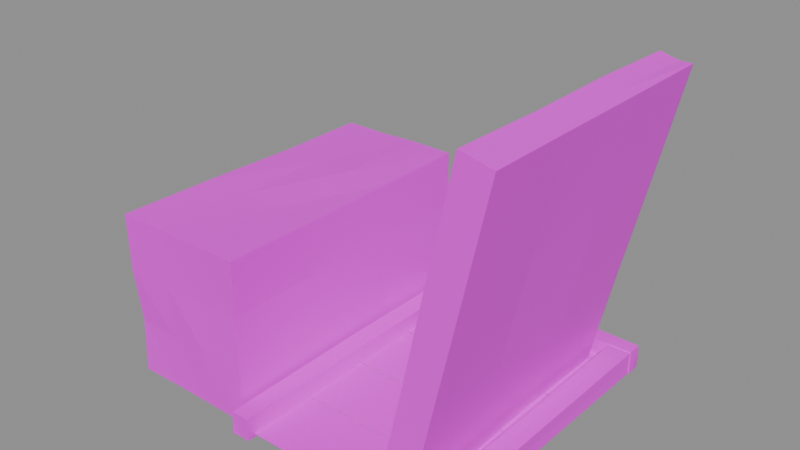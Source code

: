 # Source: prop.burial_niche_open.blend  (saved by Blender 5.2.45; exported with 4.5.12 LTS)
import bpy
from mathutils import Matrix  # noqa: F401  (used for matrix-valued properties, if any)

bpy.ops.wm.read_factory_settings(use_empty=True)
scene = bpy.context.scene
scene.name = 'Scene'

# ---- images (referenced by path relative to the original .blend; pixels are not part of the script)
import os
ASSET_DIR = os.environ.get("B2B_ASSET_DIR", "")  # directory of the original .blend (textures are referenced by path, not embedded)
HERE = os.path.dirname(os.path.abspath(__file__))  # packed textures are extracted next to this script under _unpacked/

def load_image(name, relpath, width, height, colorspace="sRGB"):
    """Load a texture the original file referenced (path relative to the .blend, or extracted next to this script)."""
    p = next((c for c in (os.path.join(HERE, relpath), os.path.join(ASSET_DIR, relpath)) if relpath and os.path.exists(c)), "")
    if p:
        img = bpy.data.images.load(p, check_existing=True)
        img.name = name
    else:  # same state as the original file: an image datablock whose file is absent (Cycles renders it pink)
        img = bpy.data.images.new(name, width, height)
        img.source = "FILE"
        img.filepath = "//" + (relpath or name)
    img.colorspace_settings.name = colorspace
    return img
img_palette_png = load_image('palette.png', 'palette.png', 1024, 1024, 'sRGB')

# ---- materials (node trees are filled in below, after node groups)
mat_palette = bpy.data.materials.new('palette')

# ---- material node trees
mat_palette.use_nodes = True; mat_palette.node_tree.nodes.clear()
_N = mat_palette.node_tree.nodes; _L = mat_palette.node_tree.links
n0 = _N.new('ShaderNodeBsdfPrincipled'); n0.name = 'Principled BSDF'; n0.location = (-200, 100)
n0.inputs[10].default_value = 0.005
n1 = _N.new('ShaderNodeOutputMaterial'); n1.name = 'Material Output'; n1.location = (200, 100)
n2 = _N.new('ShaderNodeTexImage'); n2.name = 'Image Texture'; n2.location = (0, 0)
n2.image = img_palette_png
n2.interpolation = 'Closest'
_L.new(n0.outputs[0], n1.inputs[0])
_L.new(n2.outputs[0], n0.inputs[0])
n1.is_active_output = True

# ---- meshes
me_lid = bpy.data.meshes.new('lid')
me_lid.from_pydata([(0.346, -0.35, -0.5084), (0.2664, -0.3512, -0.4919), (0.346, 0.35, -0.5084), (0.2667, 0.351, -0.4917), (0.5334, -0.3511, 0.3218), (0.4533, -0.3509, 0.3396), (0.5321, 0.35, 0.3209), (0.4569, 0.3463, 0.334), (0.3435, 0.1156, -0.5046), (0.3459, -0.1166, -0.5083), (0.3199, -0.3495, -0.5021), (0.2937, -0.3504, -0.4971), (0.2671, -0.1169, -0.4914), (0.2689, 0.1164, -0.4903), (0.2932, 0.3513, -0.4979), (0.3201, 0.3513, -0.5039), (0.4701, 0.3501, 0.04448), (0.4072, 0.3491, -0.2315), (0.3306, 0.3494, -0.2144), (0.3903, 0.3519, 0.06303), (0.4806, 0.3454, 0.3278), (0.5036, 0.3454, 0.3226), (0.5314, -0.1165, 0.3205), (0.5334, 0.117, 0.3217), (0.4542, 0.1166, 0.3382), (0.4551, -0.1162, 0.3368), (0.4799, -0.3512, 0.3339), (0.5068, -0.3513, 0.328), (0.408, -0.35, -0.232), (0.4713, -0.3512, 0.04459), (0.391, -0.3511, 0.06257), (0.33, -0.3499, -0.2145), (0.3885, 0.118, 0.06412), (0.3923, -0.1166, 0.06183), (0.3257, 0.118, -0.2149), (0.3331, -0.1157, -0.2141), (0.4123, 0.1183, -0.2346), (0.4041, -0.1152, -0.2296), (0.4718, 0.1172, 0.04465), (0.4672, -0.1158, 0.04418), (0.4446, -0.3515, 0.05068), (0.382, -0.35, -0.2262), (0.4176, -0.3515, 0.05673), (0.356, -0.35, -0.2203), (0.5065, 0.1169, 0.3275), (0.5055, -0.1163, 0.3258), (0.48, 0.1167, 0.3328), (0.4802, -0.1162, 0.331), (0.3817, 0.349, -0.2258), (0.4443, 0.3508, 0.05051), (0.3563, 0.3492, -0.2201), (0.4176, 0.3517, 0.05681), (0.3199, -0.1167, -0.5028), (0.3195, 0.1155, -0.4988), (0.2936, -0.1168, -0.4972), (0.2953, 0.1158, -0.4945)], [], [(55, 13, 3, 14), (51, 19, 7, 20), (47, 25, 5, 26), (43, 31, 1, 11), (39, 22, 4, 29), (35, 12, 1, 31), (25, 33, 30, 5), (33, 35, 31, 30), (7, 19, 32, 24), (24, 32, 33, 25), (19, 18, 34, 32), (32, 34, 35, 33), (18, 3, 13, 34), (34, 13, 12, 35), (9, 37, 28, 0), (37, 39, 29, 28), (2, 17, 36, 8), (8, 36, 37, 9), (17, 16, 38, 36), (36, 38, 39, 37), (16, 6, 23, 38), (38, 23, 22, 39), (28, 41, 10, 0), (41, 43, 11, 10), (4, 27, 40, 29), (29, 40, 41, 28), (27, 26, 42, 40), (40, 42, 43, 41), (26, 5, 30, 42), (42, 30, 31, 43), (22, 45, 27, 4), (45, 47, 26, 27), (6, 21, 44, 23), (23, 44, 45, 22), (21, 20, 46, 44), (44, 46, 47, 45), (20, 7, 24, 46), (46, 24, 25, 47), (16, 49, 21, 6), (49, 51, 20, 21), (2, 15, 48, 17), (17, 48, 49, 16), (15, 14, 50, 48), (48, 50, 51, 49), (14, 3, 18, 50), (50, 18, 19, 51), (8, 53, 15, 2), (53, 55, 14, 15), (0, 10, 52, 9), (9, 52, 53, 8), (10, 11, 54, 52), (52, 54, 55, 53), (11, 1, 12, 54), (54, 12, 13, 55)])
_uv = me_lid.uv_layers.new(name='UVMap')
_uv.uv.foreach_set('vector', [0.4375, 0.8333, 0.4375, 0.8333, 0.4375, 0.8333, 0.4375, 0.8333, 0.4375, 0.8333, 0.4375, 0.8333, 0.4375, 0.8333, 0.4375, 0.8333, 0.5625, 0.8333, 0.5625, 0.8333, 0.5625, 0.8333, 0.5625, 0.8333, 0.4375, 0.8333, 0.4375, 0.8333, 0.4375, 0.8333, 0.4375, 0.8333, 0.5625, 0.8333, 0.5625, 0.8333, 0.5625, 0.8333, 0.5625, 0.8333, 0.3125, 0.8333, 0.3125, 0.8333, 0.3125, 0.8333, 0.3125, 0.8333, 0.4375, 0.8333, 0.4375, 0.8333, 0.4375, 0.8333, 0.4375, 0.8333, 0.3125, 0.8333, 0.3125, 0.8333, 0.3125, 0.8333, 0.3125, 0.8333, 0.3125, 0.8333, 0.3125, 0.8333, 0.3125, 0.8333, 0.3125, 0.8333, 0.3125, 0.8333, 0.3125, 0.8333, 0.3125, 0.8333, 0.3125, 0.8333, 0.3125, 0.8333, 0.3125, 0.8333, 0.3125, 0.8333, 0.3125, 0.8333, 0.3125, 0.8333, 0.3125, 0.8333, 0.3125, 0.8333, 0.3125, 0.8333, 0.3125, 0.8333, 0.3125, 0.8333, 0.3125, 0.8333, 0.3125, 0.8333, 0.3125, 0.8333, 0.3125, 0.8333, 0.3125, 0.8333, 0.3125, 0.8333, 0.4375, 0.8333, 0.4375, 0.8333, 0.4375, 0.8333, 0.4375, 0.8333, 0.4375, 0.8333, 0.4375, 0.8333, 0.4375, 0.8333, 0.4375, 0.8333, 0.4375, 0.8333, 0.4375, 0.8333, 0.4375, 0.8333, 0.4375, 0.8333, 0.4375, 0.8333, 0.4375, 0.8333, 0.4375, 0.8333, 0.4375, 0.8333, 0.4375, 0.8333, 0.4375, 0.8333, 0.4375, 0.8333, 0.4375, 0.8333, 0.4375, 0.8333, 0.4375, 0.8333, 0.4375, 0.8333, 0.4375, 0.8333, 0.4375, 0.8333, 0.4375, 0.8333, 0.4375, 0.8333, 0.4375, 0.8333, 0.4375, 0.8333, 0.4375, 0.8333, 0.4375, 0.8333, 0.4375, 0.8333, 0.4375, 0.8333, 0.4375, 0.8333, 0.4375, 0.8333, 0.4375, 0.8333, 0.4375, 0.8333, 0.4375, 0.8333, 0.4375, 0.8333, 0.4375, 0.8333, 0.5625, 0.8333, 0.5625, 0.8333, 0.5625, 0.8333, 0.5625, 0.8333, 0.4375, 0.8333, 0.4375, 0.8333, 0.4375, 0.8333, 0.4375, 0.8333, 0.5625, 0.8333, 0.5625, 0.8333, 0.5625, 0.8333, 0.5625, 0.8333, 0.4375, 0.8333, 0.4375, 0.8333, 0.4375, 0.8333, 0.4375, 0.8333, 0.5625, 0.8333, 0.5625, 0.8333, 0.5625, 0.8333, 0.5625, 0.8333, 0.4375, 0.8333, 0.4375, 0.8333, 0.4375, 0.8333, 0.4375, 0.8333, 0.5625, 0.8333, 0.5625, 0.8333, 0.5625, 0.8333, 0.5625, 0.8333, 0.5625, 0.8333, 0.5625, 0.8333, 0.5625, 0.8333, 0.5625, 0.8333, 0.4375, 0.8333, 0.4375, 0.8333, 0.4375, 0.8333, 0.4375, 0.8333, 0.4375, 0.8333, 0.4375, 0.8333, 0.4375, 0.8333, 0.4375, 0.8333, 0.4375, 0.8333, 0.4375, 0.8333, 0.4375, 0.8333, 0.4375, 0.8333, 0.4375, 0.8333, 0.4375, 0.8333, 0.4375, 0.8333, 0.4375, 0.8333, 0.4375, 0.8333, 0.4375, 0.8333, 0.4375, 0.8333, 0.4375, 0.8333, 0.4375, 0.8333, 0.4375, 0.8333, 0.4375, 0.8333, 0.4375, 0.8333, 0.4375, 0.8333, 0.4375, 0.8333, 0.4375, 0.8333, 0.4375, 0.8333, 0.4375, 0.8333, 0.4375, 0.8333, 0.4375, 0.8333, 0.4375, 0.8333, 0.4375, 0.8333, 0.4375, 0.8333, 0.4375, 0.8333, 0.4375, 0.8333, 0.4375, 0.8333, 0.4375, 0.8333, 0.4375, 0.8333, 0.4375, 0.8333, 0.4375, 0.8333, 0.4375, 0.8333, 0.4375, 0.8333, 0.4375, 0.8333, 0.4375, 0.8333, 0.4375, 0.8333, 0.4375, 0.8333, 0.4375, 0.8333, 0.4375, 0.8333, 0.4375, 0.8333, 0.4375, 0.8333, 0.4375, 0.8333, 0.4375, 0.8333, 0.4375, 0.8333, 0.4375, 0.8333, 0.4375, 0.8333, 0.4375, 0.8333, 0.4375, 0.8333, 0.4375, 0.8333, 0.4375, 0.8333, 0.4375, 0.8333, 0.4375, 0.8333, 0.4375, 0.8333, 0.4375, 0.8333, 0.4375, 0.8333, 0.4375, 0.8333, 0.4375, 0.8333, 0.4375, 0.8333, 0.4375, 0.8333, 0.4375, 0.8333, 0.4375, 0.8333, 0.4375, 0.8333, 0.4375, 0.8333, 0.4375, 0.8333, 0.4375, 0.8333, 0.4375, 0.8333, 0.4375, 0.8333, 0.4375, 0.8333, 0.4375, 0.8333, 0.4375, 0.8333, 0.4375, 0.8333, 0.4375, 0.8333, 0.4375, 0.8333, 0.4375, 0.8333, 0.4375, 0.8333, 0.4375, 0.8333, 0.4375, 0.8333, 0.4375, 0.8333])
me_lid.materials.append(mat_palette)
me_lid.update()
me_burial_niche_open = bpy.data.meshes.new('burial_niche_open')
me_burial_niche_open.from_pydata([(-0.47, -0.36, 0.0), (-0.4771, -0.3671, 0.4271), (-0.47, 0.4, 0.0), (-0.4686, 0.3986, 0.4186), (-0.1297, -0.3603, 0.0), (-0.1238, -0.3662, 0.4262), (-0.13, 0.4, 0.0), (-0.1297, 0.4003, 0.4203), (-0.4647, 0.1449, 0.005305), (-0.4744, -0.1081, 0.0), (-0.4665, -0.3565, 0.1412), (-0.4757, -0.3657, 0.2819), (-0.4744, -0.1081, 0.4244), (-0.4691, 0.1464, 0.4191), (-0.4733, 0.4033, 0.2811), (-0.4751, 0.4051, 0.1383), (-0.2439, 0.3982, 0.001761), (-0.3564, 0.3991, 0.0008517), (-0.3561, 0.3982, 0.4182), (-0.2429, 0.4012, 0.4212), (-0.1305, 0.3995, 0.2798), (-0.1305, 0.3995, 0.1402), (-0.1322, -0.1059, 0.002239), (-0.1338, 0.1454, 0.003801), (-0.1282, 0.1473, 0.4218), (-0.1279, -0.1074, 0.4221), (-0.1302, -0.3598, 0.2799), (-0.129, -0.361, 0.1397), (-0.3564, -0.3591, 0.0008559), (-0.2435, -0.3595, 0.0005008), (-0.2417, -0.3648, 0.4248), (-0.3581, -0.3644, 0.4244), (-0.2414, 0.1486, 0.4258), (-0.2438, -0.1062, 0.4186), (-0.3566, 0.1466, 0.4199), (-0.3568, -0.1068, 0.4204), (-0.3565, 0.1465, 0.0003862), (-0.3578, -0.1078, 0.0), (-0.2434, 0.1466, 0.0002318), (-0.2439, -0.1061, 0.00166), (-0.2427, -0.3619, 0.1394), (-0.3562, -0.3587, 0.1404), (-0.2432, -0.3604, 0.2801), (-0.3575, -0.3626, 0.2809), (-0.1339, 0.1454, 0.1413), (-0.1292, -0.1069, 0.1397), (-0.133, 0.1457, 0.279), (-0.1331, -0.1056, 0.279), (-0.3569, 0.4008, 0.1397), (-0.2436, 0.3993, 0.1402), (-0.3577, 0.403, 0.281), (-0.2416, 0.4052, 0.2817), (-0.4658, -0.1053, 0.1414), (-0.4611, 0.1437, 0.143), (-0.4719, -0.1073, 0.2806), (-0.4663, 0.1454, 0.2788), (-0.08, -0.38, 0.01), (0.4, -0.38, 0.01), (0.4, -0.2, 0.01), (-0.08, -0.2, 0.01), (-0.08, -0.22, 0.011), (0.4, -0.22, 0.011), (0.4, -0.2, 0.011), (-0.08, -0.2, 0.011), (-0.08, -0.2, 0.012), (0.4, -0.2, 0.012), (0.4, -0.02, 0.012), (-0.08, -0.02, 0.012), (-0.08, -0.04, 0.013), (0.4, -0.04, 0.013), (0.4, -0.02, 0.013), (-0.08, -0.02, 0.013), (-0.08, -0.02, 0.014), (0.4, -0.02, 0.014), (0.4, 0.16, 0.014), (-0.08, 0.16, 0.014), (-0.08, 0.14, 0.015), (0.4, 0.14, 0.015), (0.4, 0.16, 0.015), (-0.08, 0.16, 0.015), (-0.08, 0.16, 0.016), (0.4, 0.16, 0.016), (0.4, 0.38, 0.016), (-0.08, 0.38, 0.016), (-0.12, -0.4, 0.0), (-0.1188, -0.3988, 0.05879), (-0.12, 0.4, 0.0), (-0.1193, 0.3993, 0.05932), (-0.07082, -0.3992, 0.0008194), (-0.07089, -0.3991, 0.05911), (-0.07, 0.4, 0.0), (-0.07111, 0.3989, 0.05889), (-0.1212, 0.0, 0.0), (-0.1186, -0.3986, 0.03), (-0.1209, 0.0, 0.06095), (-0.1191, 0.3991, 0.03), (-0.095, 0.3987, 0.001316), (-0.095, 0.3988, 0.05881), (-0.0714, 0.3986, 0.03), (-0.0696, 0.0, 0.0), (-0.07004, 0.0, 0.05996), (-0.07108, -0.3989, 0.03), (-0.095, -0.3988, 0.001197), (-0.095, -0.3987, 0.05866), (-0.095, 0.0, 0.06071), (-0.095, 0.0, 0.0), (-0.095, -0.3982, 0.03), (-0.06977, 0.0, 0.03), (-0.095, 0.3982, 0.03), (-0.1215, 0.0, 0.03), (0.39, -0.4, 0.0), (0.391, -0.399, 0.05903), (0.39, 0.4, 0.0), (0.3907, 0.3993, 0.05927), (0.4483, -0.3983, 0.001747), (0.4484, -0.3984, 0.05843), (0.45, 0.4, 0.0), (0.4495, 0.3995, 0.05954), (0.393, 0.0, 0.002974), (0.3918, -0.3982, 0.03), (0.3921, 0.0, 0.05789), (0.391, 0.399, 0.03), (0.42, 0.3992, 0.0008392), (0.42, 0.3993, 0.05928), (0.4494, 0.3994, 0.03), (0.4479, 0.0, 0.002138), (0.4474, 0.0, 0.05735), (0.4478, -0.3978, 0.03), (0.42, -0.3977, 0.002347), (0.42, -0.3983, 0.05832), (0.42, 0.0, 0.05633), (0.42, 0.0, 0.003917), (0.42, -0.397, 0.03), (0.4465, 0.0, 0.03), (0.42, 0.3989, 0.03), (0.3936, 0.0, 0.03), (-0.12, 0.38, 0.0), (-0.1194, 0.3806, 0.0594), (-0.12, 0.42, 0.0), (-0.1193, 0.4193, 0.05931), (0.4519, 0.3781, 0.0), (0.4505, 0.3795, 0.06052), (0.45, 0.42, 0.0), (0.4504, 0.4204, 0.06041), (-0.119, 0.4, 0.001017), (-0.1193, 0.3807, 0.03), (-0.1192, 0.4, 0.05917), (-0.119, 0.419, 0.03), (0.165, 0.4213, 0.0), (0.165, 0.4231, 0.06308), (0.4513, 0.4213, 0.03), (0.4523, 0.4, 0.0), (0.4506, 0.4, 0.06061), (0.4515, 0.3785, 0.03), (0.165, 0.3799, 0.0), (0.165, 0.3779, 0.06206), (0.165, 0.4, 0.06369), (0.165, 0.4, 0.0), (0.165, 0.3785, 0.03), (0.4521, 0.4, 0.03), (0.165, 0.4232, 0.03), (-0.1187, 0.4, 0.03), (-0.1052, -0.1314, 0.004), (-0.02108, -0.1146, 0.004), (0.04597, -0.06115, 0.004), (-0.03811, -0.07797, 0.004), (-0.06332, 0.2857, 0.004), (0.0119, 0.2654, 0.004), (0.06777, 0.3197, 0.004), (-0.007444, 0.34, 0.004), (-0.3299, -0.1422, 0.004), (-0.3338, -0.06704, 0.004), (-0.4046, -0.04171, 0.004), (-0.4008, -0.1169, 0.004), (-0.3357, -0.2214, 0.004), (-0.258, -0.244, 0.004), (-0.2129, -0.1768, 0.004), (-0.2906, -0.1543, 0.004), (0.04471, 0.1362, 0.004), (0.09387, 0.2002, 0.004), (0.09997, 0.2806, 0.004), (0.05082, 0.2166, 0.004), (-0.1273, 0.08606, 0.004), (-0.1499, 0.1472, 0.004), (-0.2068, 0.1788, 0.004), (-0.1842, 0.1177, 0.004)], [], [(55, 13, 3, 14), (51, 19, 7, 20), (47, 25, 5, 26), (43, 31, 1, 11), (39, 22, 4, 29), (35, 12, 1, 31), (25, 33, 30, 5), (33, 35, 31, 30), (7, 19, 32, 24), (24, 32, 33, 25), (19, 18, 34, 32), (32, 34, 35, 33), (18, 3, 13, 34), (34, 13, 12, 35), (9, 37, 28, 0), (37, 39, 29, 28), (2, 17, 36, 8), (8, 36, 37, 9), (17, 16, 38, 36), (36, 38, 39, 37), (16, 6, 23, 38), (38, 23, 22, 39), (28, 41, 10, 0), (41, 43, 11, 10), (4, 27, 40, 29), (29, 40, 41, 28), (27, 26, 42, 40), (40, 42, 43, 41), (26, 5, 30, 42), (42, 30, 31, 43), (22, 45, 27, 4), (45, 47, 26, 27), (6, 21, 44, 23), (23, 44, 45, 22), (21, 20, 46, 44), (44, 46, 47, 45), (20, 7, 24, 46), (46, 24, 25, 47), (16, 49, 21, 6), (49, 51, 20, 21), (2, 15, 48, 17), (17, 48, 49, 16), (15, 14, 50, 48), (48, 50, 51, 49), (14, 3, 18, 50), (50, 18, 19, 51), (8, 53, 15, 2), (53, 55, 14, 15), (0, 10, 52, 9), (9, 52, 53, 8), (10, 11, 54, 52), (52, 54, 55, 53), (11, 1, 12, 54), (54, 12, 13, 55), (56, 57, 58, 59), (60, 61, 62, 63), (64, 65, 66, 67), (68, 69, 70, 71), (72, 73, 74, 75), (76, 77, 78, 79), (80, 81, 82, 83), (109, 94, 87, 95), (108, 97, 91, 98), (107, 100, 89, 101), (106, 103, 85, 93), (105, 99, 88, 102), (104, 94, 85, 103), (100, 104, 103, 89), (91, 97, 104, 100), (97, 87, 94, 104), (92, 105, 102, 84), (86, 96, 105, 92), (96, 90, 99, 105), (102, 106, 93, 84), (88, 101, 106, 102), (101, 89, 103, 106), (99, 107, 101, 88), (90, 98, 107, 99), (98, 91, 100, 107), (96, 108, 98, 90), (86, 95, 108, 96), (95, 87, 97, 108), (92, 109, 95, 86), (84, 93, 109, 92), (93, 85, 94, 109), (135, 120, 113, 121), (134, 123, 117, 124), (133, 126, 115, 127), (132, 129, 111, 119), (131, 125, 114, 128), (130, 120, 111, 129), (126, 130, 129, 115), (117, 123, 130, 126), (123, 113, 120, 130), (118, 131, 128, 110), (112, 122, 131, 118), (122, 116, 125, 131), (128, 132, 119, 110), (114, 127, 132, 128), (127, 115, 129, 132), (125, 133, 127, 114), (116, 124, 133, 125), (124, 117, 126, 133), (122, 134, 124, 116), (112, 121, 134, 122), (121, 113, 123, 134), (118, 135, 121, 112), (110, 119, 135, 118), (119, 111, 120, 135), (161, 146, 139, 147), (160, 149, 143, 150), (159, 152, 141, 153), (158, 155, 137, 145), (157, 151, 140, 154), (156, 146, 137, 155), (152, 156, 155, 141), (143, 149, 156, 152), (149, 139, 146, 156), (144, 157, 154, 136), (138, 148, 157, 144), (148, 142, 151, 157), (154, 158, 145, 136), (140, 153, 158, 154), (153, 141, 155, 158), (151, 159, 153, 140), (142, 150, 159, 151), (150, 143, 152, 159), (148, 160, 150, 142), (138, 147, 160, 148), (147, 139, 149, 160), (144, 161, 147, 138), (136, 145, 161, 144), (145, 137, 146, 161), (162, 163, 164, 165), (166, 167, 168, 169), (170, 171, 172, 173), (174, 175, 176, 177), (178, 179, 180, 181), (182, 183, 184, 185)])
_uv = me_burial_niche_open.uv_layers.new(name='UVMap')
_uv.uv.foreach_set('vector', [0.6875, 0.8333, 0.6875, 0.8333, 0.6875, 0.8333, 0.6875, 0.8333, 0.6875, 0.8333, 0.6875, 0.8333, 0.6875, 0.8333, 0.6875, 0.8333, 0.5625, 0.8333, 0.5625, 0.8333, 0.5625, 0.8333, 0.5625, 0.8333, 0.5625, 0.8333, 0.5625, 0.8333, 0.5625, 0.8333, 0.5625, 0.8333, 0.5625, 0.8333, 0.5625, 0.8333, 0.5625, 0.8333, 0.5625, 0.8333, 0.4375, 0.8333, 0.4375, 0.8333, 0.4375, 0.8333, 0.4375, 0.8333, 0.4375, 0.8333, 0.4375, 0.8333, 0.4375, 0.8333, 0.4375, 0.8333, 0.4375, 0.8333, 0.4375, 0.8333, 0.4375, 0.8333, 0.4375, 0.8333, 0.4375, 0.8333, 0.4375, 0.8333, 0.4375, 0.8333, 0.4375, 0.8333, 0.4375, 0.8333, 0.4375, 0.8333, 0.4375, 0.8333, 0.4375, 0.8333, 0.4375, 0.8333, 0.4375, 0.8333, 0.4375, 0.8333, 0.4375, 0.8333, 0.4375, 0.8333, 0.4375, 0.8333, 0.4375, 0.8333, 0.4375, 0.8333, 0.5625, 0.8333, 0.5625, 0.8333, 0.5625, 0.8333, 0.5625, 0.8333, 0.4375, 0.8333, 0.4375, 0.8333, 0.4375, 0.8333, 0.4375, 0.8333, 0.6875, 0.8333, 0.6875, 0.8333, 0.6875, 0.8333, 0.6875, 0.8333, 0.6875, 0.8333, 0.6875, 0.8333, 0.6875, 0.8333, 0.6875, 0.8333, 0.6875, 0.8333, 0.6875, 0.8333, 0.6875, 0.8333, 0.6875, 0.8333, 0.6875, 0.8333, 0.6875, 0.8333, 0.6875, 0.8333, 0.6875, 0.8333, 0.6875, 0.8333, 0.6875, 0.8333, 0.6875, 0.8333, 0.6875, 0.8333, 0.6875, 0.8333, 0.6875, 0.8333, 0.6875, 0.8333, 0.6875, 0.8333, 0.6875, 0.8333, 0.6875, 0.8333, 0.6875, 0.8333, 0.6875, 0.8333, 0.5625, 0.8333, 0.5625, 0.8333, 0.5625, 0.8333, 0.5625, 0.8333, 0.6875, 0.8333, 0.6875, 0.8333, 0.6875, 0.8333, 0.6875, 0.8333, 0.5625, 0.8333, 0.5625, 0.8333, 0.5625, 0.8333, 0.5625, 0.8333, 0.5625, 0.8333, 0.5625, 0.8333, 0.5625, 0.8333, 0.5625, 0.8333, 0.6875, 0.8333, 0.6875, 0.8333, 0.6875, 0.8333, 0.6875, 0.8333, 0.5625, 0.8333, 0.5625, 0.8333, 0.5625, 0.8333, 0.5625, 0.8333, 0.5625, 0.8333, 0.5625, 0.8333, 0.5625, 0.8333, 0.5625, 0.8333, 0.5625, 0.8333, 0.5625, 0.8333, 0.5625, 0.8333, 0.5625, 0.8333, 0.5625, 0.8333, 0.5625, 0.8333, 0.5625, 0.8333, 0.5625, 0.8333, 0.5625, 0.8333, 0.5625, 0.8333, 0.5625, 0.8333, 0.5625, 0.8333, 0.5625, 0.8333, 0.5625, 0.8333, 0.5625, 0.8333, 0.5625, 0.8333, 0.6875, 0.8333, 0.6875, 0.8333, 0.6875, 0.8333, 0.6875, 0.8333, 0.5625, 0.8333, 0.5625, 0.8333, 0.5625, 0.8333, 0.5625, 0.8333, 0.6875, 0.8333, 0.6875, 0.8333, 0.6875, 0.8333, 0.6875, 0.8333, 0.5625, 0.8333, 0.5625, 0.8333, 0.5625, 0.8333, 0.5625, 0.8333, 0.6875, 0.8333, 0.6875, 0.8333, 0.6875, 0.8333, 0.6875, 0.8333, 0.5625, 0.8333, 0.5625, 0.8333, 0.5625, 0.8333, 0.5625, 0.8333, 0.5625, 0.8333, 0.5625, 0.8333, 0.5625, 0.8333, 0.5625, 0.8333, 0.6875, 0.8333, 0.6875, 0.8333, 0.6875, 0.8333, 0.6875, 0.8333, 0.6875, 0.8333, 0.6875, 0.8333, 0.6875, 0.8333, 0.6875, 0.8333, 0.6875, 0.8333, 0.6875, 0.8333, 0.6875, 0.8333, 0.6875, 0.8333, 0.6875, 0.8333, 0.6875, 0.8333, 0.6875, 0.8333, 0.6875, 0.8333, 0.6875, 0.8333, 0.6875, 0.8333, 0.6875, 0.8333, 0.6875, 0.8333, 0.6875, 0.8333, 0.6875, 0.8333, 0.6875, 0.8333, 0.6875, 0.8333, 0.6875, 0.8333, 0.6875, 0.8333, 0.6875, 0.8333, 0.6875, 0.8333, 0.6875, 0.8333, 0.6875, 0.8333, 0.6875, 0.8333, 0.6875, 0.8333, 0.6875, 0.8333, 0.6875, 0.8333, 0.6875, 0.8333, 0.6875, 0.8333, 0.6875, 0.8333, 0.6875, 0.8333, 0.6875, 0.8333, 0.6875, 0.8333, 0.5625, 0.8333, 0.5625, 0.8333, 0.5625, 0.8333, 0.5625, 0.8333, 0.5625, 0.8333, 0.5625, 0.8333, 0.5625, 0.8333, 0.5625, 0.8333, 0.5625, 0.8333, 0.5625, 0.8333, 0.5625, 0.8333, 0.5625, 0.8333, 0.5625, 0.8333, 0.5625, 0.8333, 0.5625, 0.8333, 0.5625, 0.8333, 0.5625, 0.8333, 0.5625, 0.8333, 0.5625, 0.8333, 0.5625, 0.8333, 0.4375, 0.8333, 0.4375, 0.8333, 0.4375, 0.8333, 0.4375, 0.8333, 0.3125, 0.8333, 0.3125, 0.8333, 0.3125, 0.8333, 0.3125, 0.8333, 0.5625, 0.8333, 0.5625, 0.8333, 0.5625, 0.8333, 0.5625, 0.8333, 0.3125, 0.8333, 0.3125, 0.8333, 0.3125, 0.8333, 0.3125, 0.8333, 0.6875, 0.8333, 0.6875, 0.8333, 0.6875, 0.8333, 0.6875, 0.8333, 0.3125, 0.8333, 0.3125, 0.8333, 0.3125, 0.8333, 0.3125, 0.8333, 0.9375, 0.05556, 0.9375, 0.05556, 0.9375, 0.05556, 0.9375, 0.05556, 0.5625, 0.8333, 0.5625, 0.8333, 0.5625, 0.8333, 0.5625, 0.8333, 0.5625, 0.8333, 0.5625, 0.8333, 0.5625, 0.8333, 0.5625, 0.8333, 0.5625, 0.8333, 0.5625, 0.8333, 0.5625, 0.8333, 0.5625, 0.8333, 0.5625, 0.8333, 0.5625, 0.8333, 0.5625, 0.8333, 0.5625, 0.8333, 0.5625, 0.8333, 0.5625, 0.8333, 0.5625, 0.8333, 0.5625, 0.8333, 0.4375, 0.8333, 0.4375, 0.8333, 0.4375, 0.8333, 0.4375, 0.8333, 0.4375, 0.8333, 0.4375, 0.8333, 0.4375, 0.8333, 0.4375, 0.8333, 0.4375, 0.8333, 0.4375, 0.8333, 0.4375, 0.8333, 0.4375, 0.8333, 0.4375, 0.8333, 0.4375, 0.8333, 0.4375, 0.8333, 0.4375, 0.8333, 0.5625, 0.8333, 0.5625, 0.8333, 0.5625, 0.8333, 0.5625, 0.8333, 0.5625, 0.8333, 0.5625, 0.8333, 0.5625, 0.8333, 0.5625, 0.8333, 0.5625, 0.8333, 0.5625, 0.8333, 0.5625, 0.8333, 0.5625, 0.8333, 0.5625, 0.8333, 0.5625, 0.8333, 0.5625, 0.8333, 0.5625, 0.8333, 0.5625, 0.8333, 0.5625, 0.8333, 0.5625, 0.8333, 0.5625, 0.8333, 0.5625, 0.8333, 0.5625, 0.8333, 0.5625, 0.8333, 0.5625, 0.8333, 0.5625, 0.8333, 0.5625, 0.8333, 0.5625, 0.8333, 0.5625, 0.8333, 0.5625, 0.8333, 0.5625, 0.8333, 0.5625, 0.8333, 0.5625, 0.8333, 0.5625, 0.8333, 0.5625, 0.8333, 0.5625, 0.8333, 0.5625, 0.8333, 0.5625, 0.8333, 0.5625, 0.8333, 0.5625, 0.8333, 0.5625, 0.8333, 0.5625, 0.8333, 0.5625, 0.8333, 0.5625, 0.8333, 0.5625, 0.8333, 0.5625, 0.8333, 0.5625, 0.8333, 0.5625, 0.8333, 0.5625, 0.8333, 0.5625, 0.8333, 0.5625, 0.8333, 0.5625, 0.8333, 0.5625, 0.8333, 0.5625, 0.8333, 0.5625, 0.8333, 0.5625, 0.8333, 0.5625, 0.8333, 0.5625, 0.8333, 0.5625, 0.8333, 0.5625, 0.8333, 0.5625, 0.8333, 0.5625, 0.8333, 0.5625, 0.8333, 0.5625, 0.8333, 0.5625, 0.8333, 0.5625, 0.8333, 0.5625, 0.8333, 0.5625, 0.8333, 0.5625, 0.8333, 0.5625, 0.8333, 0.5625, 0.8333, 0.5625, 0.8333, 0.5625, 0.8333, 0.5625, 0.8333, 0.5625, 0.8333, 0.5625, 0.8333, 0.5625, 0.8333, 0.5625, 0.8333, 0.5625, 0.8333, 0.5625, 0.8333, 0.5625, 0.8333, 0.4375, 0.8333, 0.4375, 0.8333, 0.4375, 0.8333, 0.4375, 0.8333, 0.4375, 0.8333, 0.4375, 0.8333, 0.4375, 0.8333, 0.4375, 0.8333, 0.4375, 0.8333, 0.4375, 0.8333, 0.4375, 0.8333, 0.4375, 0.8333, 0.4375, 0.8333, 0.4375, 0.8333, 0.4375, 0.8333, 0.4375, 0.8333, 0.5625, 0.8333, 0.5625, 0.8333, 0.5625, 0.8333, 0.5625, 0.8333, 0.5625, 0.8333, 0.5625, 0.8333, 0.5625, 0.8333, 0.5625, 0.8333, 0.5625, 0.8333, 0.5625, 0.8333, 0.5625, 0.8333, 0.5625, 0.8333, 0.5625, 0.8333, 0.5625, 0.8333, 0.5625, 0.8333, 0.5625, 0.8333, 0.5625, 0.8333, 0.5625, 0.8333, 0.5625, 0.8333, 0.5625, 0.8333, 0.5625, 0.8333, 0.5625, 0.8333, 0.5625, 0.8333, 0.5625, 0.8333, 0.5625, 0.8333, 0.5625, 0.8333, 0.5625, 0.8333, 0.5625, 0.8333, 0.5625, 0.8333, 0.5625, 0.8333, 0.5625, 0.8333, 0.5625, 0.8333, 0.5625, 0.8333, 0.5625, 0.8333, 0.5625, 0.8333, 0.5625, 0.8333, 0.5625, 0.8333, 0.5625, 0.8333, 0.5625, 0.8333, 0.5625, 0.8333, 0.5625, 0.8333, 0.5625, 0.8333, 0.5625, 0.8333, 0.5625, 0.8333, 0.5625, 0.8333, 0.5625, 0.8333, 0.5625, 0.8333, 0.5625, 0.8333, 0.5625, 0.8333, 0.5625, 0.8333, 0.5625, 0.8333, 0.5625, 0.8333, 0.5625, 0.8333, 0.5625, 0.8333, 0.5625, 0.8333, 0.5625, 0.8333, 0.5625, 0.8333, 0.5625, 0.8333, 0.5625, 0.8333, 0.5625, 0.8333, 0.5625, 0.8333, 0.5625, 0.8333, 0.5625, 0.8333, 0.5625, 0.8333, 0.5625, 0.8333, 0.5625, 0.8333, 0.5625, 0.8333, 0.5625, 0.8333, 0.5625, 0.8333, 0.5625, 0.8333, 0.5625, 0.8333, 0.5625, 0.8333, 0.6875, 0.8333, 0.6875, 0.8333, 0.6875, 0.8333, 0.6875, 0.8333, 0.6875, 0.8333, 0.6875, 0.8333, 0.6875, 0.8333, 0.6875, 0.8333, 0.4375, 0.8333, 0.4375, 0.8333, 0.4375, 0.8333, 0.4375, 0.8333, 0.4375, 0.8333, 0.4375, 0.8333, 0.4375, 0.8333, 0.4375, 0.8333, 0.4375, 0.8333, 0.4375, 0.8333, 0.4375, 0.8333, 0.4375, 0.8333, 0.4375, 0.8333, 0.4375, 0.8333, 0.4375, 0.8333, 0.4375, 0.8333, 0.6875, 0.8333, 0.6875, 0.8333, 0.6875, 0.8333, 0.6875, 0.8333, 0.6875, 0.8333, 0.6875, 0.8333, 0.6875, 0.8333, 0.6875, 0.8333, 0.6875, 0.8333, 0.6875, 0.8333, 0.6875, 0.8333, 0.6875, 0.8333, 0.6875, 0.8333, 0.6875, 0.8333, 0.6875, 0.8333, 0.6875, 0.8333, 0.6875, 0.8333, 0.6875, 0.8333, 0.6875, 0.8333, 0.6875, 0.8333, 0.5625, 0.8333, 0.5625, 0.8333, 0.5625, 0.8333, 0.5625, 0.8333, 0.5625, 0.8333, 0.5625, 0.8333, 0.5625, 0.8333, 0.5625, 0.8333, 0.5625, 0.8333, 0.5625, 0.8333, 0.5625, 0.8333, 0.5625, 0.8333, 0.5625, 0.8333, 0.5625, 0.8333, 0.5625, 0.8333, 0.5625, 0.8333, 0.6875, 0.8333, 0.6875, 0.8333, 0.6875, 0.8333, 0.6875, 0.8333, 0.5625, 0.8333, 0.5625, 0.8333, 0.5625, 0.8333, 0.5625, 0.8333, 0.5625, 0.8333, 0.5625, 0.8333, 0.5625, 0.8333, 0.5625, 0.8333, 0.5625, 0.8333, 0.5625, 0.8333, 0.5625, 0.8333, 0.5625, 0.8333, 0.5625, 0.8333, 0.5625, 0.8333, 0.5625, 0.8333, 0.5625, 0.8333, 0.5625, 0.8333, 0.5625, 0.8333, 0.5625, 0.8333, 0.5625, 0.8333, 0.1875, 0.8333, 0.1875, 0.8333, 0.1875, 0.8333, 0.1875, 0.8333, 0.1875, 0.8333, 0.1875, 0.8333, 0.1875, 0.8333, 0.1875, 0.8333, 0.1875, 0.8333, 0.1875, 0.8333, 0.1875, 0.8333, 0.1875, 0.8333, 0.1875, 0.8333, 0.1875, 0.8333, 0.1875, 0.8333, 0.1875, 0.8333, 0.1875, 0.8333, 0.1875, 0.8333, 0.1875, 0.8333, 0.1875, 0.8333, 0.1875, 0.8333, 0.1875, 0.8333, 0.1875, 0.8333, 0.1875, 0.8333])
me_burial_niche_open.materials.append(mat_palette)
me_burial_niche_open.update()

# ---- objects
ob_lid = bpy.data.objects.new('lid', me_lid)
ob_burial_niche_open = bpy.data.objects.new('burial_niche_open', me_burial_niche_open)

# ---- transforms, parenting, visibility, modifiers, constraints
ob_lid.location = (0.0, 0.0, 0.5)
ob_burial_niche_open.location = (0.0, 0.0, 0.0)

# ---- collection membership
scene.collection.objects.link(ob_lid)
scene.collection.objects.link(ob_burial_niche_open)

# ---- scene / render settings (as saved in the file)
scene.frame_start = 1; scene.frame_end = 250; scene.frame_set(1)
scene.render.engine = 'BLENDER_EEVEE_NEXT'
scene.render.bake_bias = 0.0
scene.render.bake_samples = 0
scene.render.compositor_device = 'GPU'
scene.eevee.use_volume_custom_range = False
scene.eevee.fast_gi_thickness_near = 0.1
scene.eevee.fast_gi_thickness_far = 0.0
scene.eevee.ray_tracing_options.screen_trace_thickness = 0.1
bpy.context.view_layer.update()

# ---- added for rendering (the .blend has no active camera and no usable light): camera, sun + grey world if the file has none
cam_auto = bpy.data.cameras.new('AutoCamera')
cam_auto.lens = 50.0
cam_auto.sensor_width = 36.0
cam_auto.clip_end = 1000.0
ob_auto_camera = bpy.data.objects.new('AutoCamera', cam_auto)
scene.collection.objects.link(ob_auto_camera)
ob_auto_camera.location = (1.46684, -1.71484, 1.56651)
ob_auto_camera.rotation_euler = (1.09748, -7.21219e-08, 0.694738)
scene.camera = ob_auto_camera
light_auto_sun = bpy.data.lights.new('AutoSun', 'SUN')
light_auto_sun.energy = 3.0
light_auto_sun.angle = 0.0523599
ob_auto_sun = bpy.data.objects.new('AutoSun', light_auto_sun)
scene.collection.objects.link(ob_auto_sun)
ob_auto_sun.rotation_euler = (0.872665, 0.174533, 0.523599)
if scene.world is None:
    world_auto = bpy.data.worlds.new('AutoWorld')
    world_auto.color = (0.3, 0.3, 0.3)
    scene.world = world_auto
bpy.context.view_layer.update()
